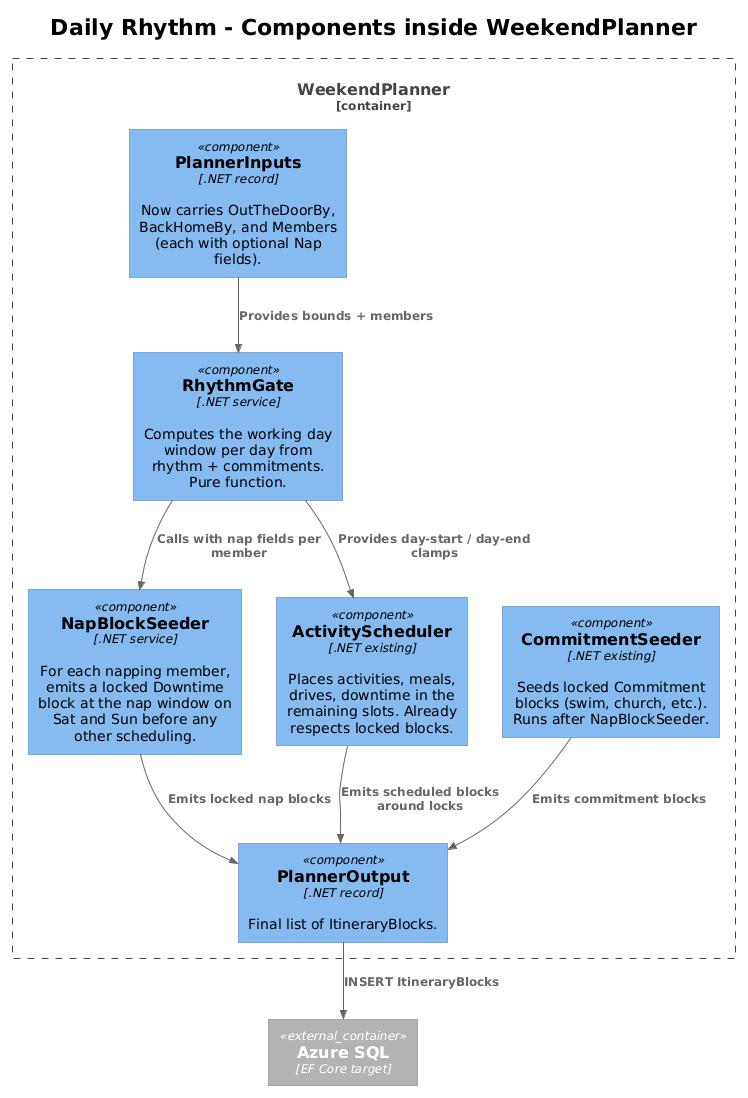

The diagram above was rendered by PlantUML. Its source (embedded in the PNG):
@startuml
!theme plain
!include <C4/C4_Component>

title Daily Rhythm - Components inside WeekendPlanner

Container_Boundary(planner, "WeekendPlanner") {
    Component(inputs, "PlannerInputs", ".NET record", "Now carries OutTheDoorBy, BackHomeBy, and Members (each with optional Nap fields).")
    Component(rhythmGate, "RhythmGate", ".NET service", "Computes the working day window per day from rhythm + commitments. Pure function.")
    Component(napSeeder, "NapBlockSeeder", ".NET service", "For each napping member, emits a locked Downtime block at the nap window on Sat and Sun before any other scheduling.")
    Component(commitSeeder, "CommitmentSeeder", ".NET existing", "Seeds locked Commitment blocks (swim, church, etc.). Runs after NapBlockSeeder.")
    Component(scheduler, "ActivityScheduler", ".NET existing", "Places activities, meals, drives, downtime in the remaining slots. Already respects locked blocks.")
    Component(output, "PlannerOutput", ".NET record", "Final list of ItineraryBlocks.")
}

Container_Ext(db, "Azure SQL", "EF Core target")

Rel(inputs, rhythmGate, "Provides bounds + members")
Rel(rhythmGate, napSeeder, "Calls with nap fields per member")
Rel(napSeeder, output, "Emits locked nap blocks")
Rel(commitSeeder, output, "Emits commitment blocks")
Rel(scheduler, output, "Emits scheduled blocks around locks")
Rel(rhythmGate, scheduler, "Provides day-start / day-end clamps")
Rel(output, db, "INSERT ItineraryBlocks")
@enduml